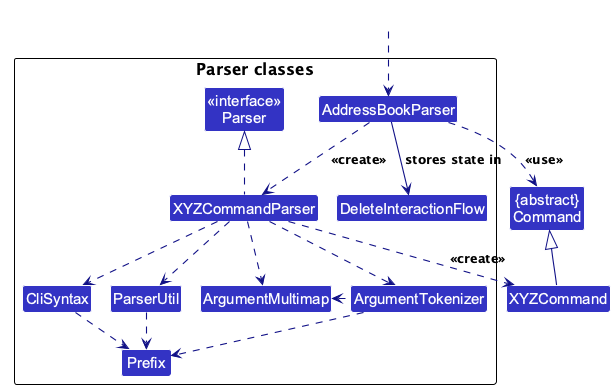

The diagram above was rendered by PlantUML. Its source (embedded in the PNG):
@startuml
!pragma layout smetana
!include style.puml
skinparam arrowThickness 1.1
skinparam arrowColor LOGIC_COLOR_T4
skinparam classBackgroundColor LOGIC_COLOR

Class "{abstract}\nCommand" as Command
Class XYZCommand

package "Parser classes"{
Class "<<interface>>\nParser" as Parser
Class AddressBookParser
Class XYZCommandParser
Class DeleteInteractionFlow
Class CliSyntax
Class ParserUtil
Class ArgumentMultimap
Class ArgumentTokenizer
Class Prefix
}

Class HiddenOutside #FFFFFF
HiddenOutside ..> AddressBookParser

AddressBookParser .down.> XYZCommandParser: <<create>>
AddressBookParser --> DeleteInteractionFlow : stores state in

XYZCommandParser ..> XYZCommand : <<create>>
AddressBookParser ..> Command : <<use>>
XYZCommandParser .up.|> Parser
XYZCommandParser ..> ArgumentMultimap
XYZCommandParser ..> ArgumentTokenizer
ArgumentTokenizer .left.> ArgumentMultimap
XYZCommandParser ..> CliSyntax
CliSyntax ..> Prefix
XYZCommandParser ..> ParserUtil
ParserUtil .down.> Prefix
ArgumentTokenizer .down.> Prefix
XYZCommand -up-|> Command
@enduml